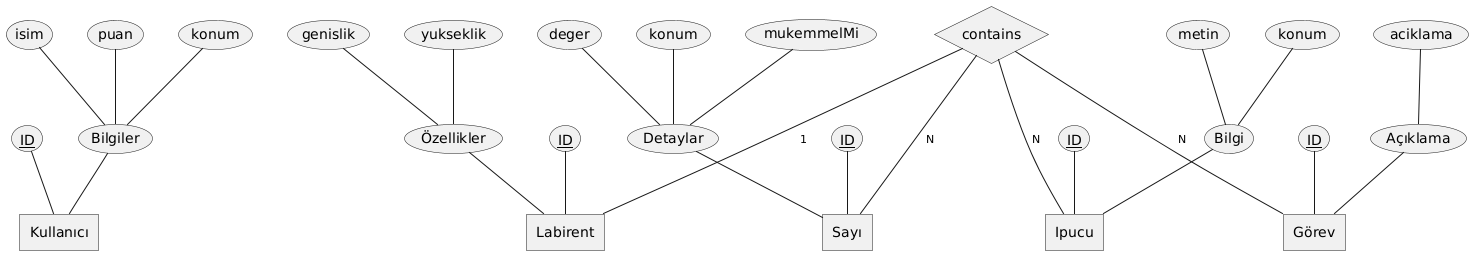

The diagram above was rendered by PlantUML. Its source (embedded in the PNG):
@startchen
<style>
.red {
BackGroundColor Red
FontColor White
}
.blue {
BackGroundColor Blue
FontColor White
}
</style>

entity "Kullanıcı" as KULLANICI {
"ID" as id <<key>>
Bilgiler {
isim
puan
konum
}
}

entity "Labirent" as LABIRENT {
"ID" as id <<key>>
Özellikler {
genislik
yukseklik
}
}

entity "Sayı" as SAYI {
"ID" as id <<key>>
Detaylar {
deger
konum
mukemmelMi
}
}

entity "Ipucu" as IPUCU {
"ID" as id <<key>>
Bilgi {
metin
konum
}
}

entity "Görev" as GOREV {
"ID" as id <<key>>
Açıklama {
aciklama
}
}

relationship "contains" as CONTAINS {
}

CONTAINS -1- LABIRENT
CONTAINS -N- SAYI
CONTAINS -N- IPUCU
CONTAINS -N- GOREV
@endchen